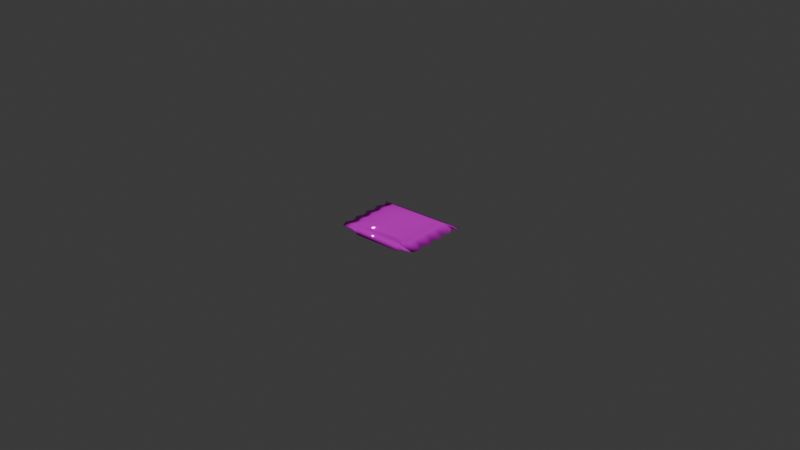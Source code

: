 # Source: Ramyeon_Soup_Material_.blend  (saved by Blender 5.0.119; exported with 4.5.12 LTS)
import bpy
from mathutils import Matrix  # noqa: F401  (used for matrix-valued properties, if any)

bpy.ops.wm.read_factory_settings(use_empty=True)
scene = bpy.context.scene
scene.name = 'Scene'

# ---- collections
col_ramyeon_soup = bpy.data.collections.new('Ramyeon_Soup'); scene.collection.children.link(col_ramyeon_soup)

# ---- images (referenced by path relative to the original .blend; pixels are not part of the script)
import os
ASSET_DIR = os.environ.get("B2B_ASSET_DIR", "")  # directory of the original .blend (textures are referenced by path, not embedded)
HERE = os.path.dirname(os.path.abspath(__file__))  # packed textures are extracted next to this script under _unpacked/

def load_image(name, relpath, width, height, colorspace="sRGB"):
    """Load a texture the original file referenced (path relative to the .blend, or extracted next to this script)."""
    p = next((c for c in (os.path.join(HERE, relpath), os.path.join(ASSET_DIR, relpath)) if relpath and os.path.exists(c)), "")
    if p:
        img = bpy.data.images.load(p, check_existing=True)
        img.name = name
    else:  # same state as the original file: an image datablock whose file is absent (Cycles renders it pink)
        img = bpy.data.images.new(name, width, height)
        img.source = "FILE"
        img.filepath = "//" + (relpath or name)
    img.colorspace_settings.name = colorspace
    return img
img_ramyeon_soup_ramyeon_soup_basecolor_png = load_image('Ramyeon_Soup_Ramyeon_Soup_BaseColor.png', 'Ramyeon_Soup_Ramyeon_Soup_BaseColor.png', 1024, 1024, 'sRGB')
img_ramyeon_soup_ramyeon_soup_normal_png = load_image('Ramyeon_Soup_Ramyeon_Soup_Normal.png', 'Ramyeon_Soup_Ramyeon_Soup_Normal.png', 1024, 1024, 'Non-Color')
img_ramyeon_soup_ramyeon_soup_occlusionroughnessmetallic_png = load_image('Ramyeon_Soup_Ramyeon_Soup_OcclusionRoughnessMetallic.png', 'Ramyeon_Soup_Ramyeon_Soup_OcclusionRoughnessMetallic.png', 1024, 1024, 'sRGB')

# ---- materials (node trees are filled in below, after node groups)
mat_ramyeon_soup = bpy.data.materials.new('Ramyeon_Soup')

# ---- material node trees
mat_ramyeon_soup.use_nodes = True; mat_ramyeon_soup.node_tree.nodes.clear()
_N = mat_ramyeon_soup.node_tree.nodes; _L = mat_ramyeon_soup.node_tree.links
n0 = _N.new('ShaderNodeBsdfPrincipled'); n0.name = 'Principled BSDF'; n0.location = (-200, 100)
n1 = _N.new('ShaderNodeOutputMaterial'); n1.name = 'Material Output'; n1.location = (200, 100)
n2 = _N.new('ShaderNodeTexImage'); n2.name = 'Image Texture'; n2.location = (-818, 156)
n2.image = img_ramyeon_soup_ramyeon_soup_basecolor_png
n3 = _N.new('ShaderNodeTexImage'); n3.name = 'Image Texture.001'; n3.location = (-745, -499)
n3.image = img_ramyeon_soup_ramyeon_soup_normal_png
n4 = _N.new('ShaderNodeTexImage'); n4.name = 'Image Texture.002'; n4.location = (-857, -164)
n4.image = img_ramyeon_soup_ramyeon_soup_occlusionroughnessmetallic_png
n5 = _N.new('ShaderNodeNormalMap'); n5.name = 'Normal Map'; n5.location = (-446, -497)
n6 = _N.new('ShaderNodeSeparateColor'); n6.name = 'Separate Color'; n6.location = (-598, -175)
n7 = _N.new('ShaderNodeMix'); n7.name = 'Mix'; n7.location = (-473, 165)
n7.data_type = 'RGBA'
n7.blend_type = 'COLOR'
n8 = _N.new('ShaderNodeMath'); n8.name = 'Math'; n8.location = (-403, -90)
n8.operation = 'MULTIPLY'
n9 = _N.new('ShaderNodeMath'); n9.name = 'Math.001'; n9.location = (-411, -241)
n9.operation = 'MULTIPLY'
_L.new(n0.outputs[0], n1.inputs[0])
_L.new(n7.outputs[2], n0.inputs[0])
_L.new(n3.outputs[0], n5.inputs[1])
_L.new(n5.outputs[0], n0.inputs[5])
_L.new(n4.outputs[0], n6.inputs[0])
_L.new(n2.outputs[0], n7.inputs[6])
_L.new(n6.outputs[0], n7.inputs[7])
_L.new(n6.outputs[1], n8.inputs[0])
_L.new(n8.outputs[0], n0.inputs[2])
_L.new(n6.outputs[2], n9.inputs[0])
_L.new(n9.outputs[0], n0.inputs[1])
n1.is_active_output = True

# ---- world
world_world = bpy.data.worlds.new('World'); scene.world = world_world
world_world.use_nodes = True; world_world.node_tree.nodes.clear()
_N = world_world.node_tree.nodes; _L = world_world.node_tree.links
n0 = _N.new('ShaderNodeOutputWorld'); n0.name = 'World Output'; n0.location = (200, 100)
n1 = _N.new('ShaderNodeBackground'); n1.name = 'Background'; n1.location = (-200, 100)
n1.inputs[0].default_value = (0.05088, 0.05088, 0.05088, 1.0)
_L.new(n1.outputs[0], n0.inputs[0])
n0.is_active_output = True
world_world.color = (0.05088, 0.05088, 0.05088)
world_world.sun_shadow_jitter_overblur = 0.0

# ---- meshes
me_cube = bpy.data.meshes.new('Cube')
me_cube.from_pydata([(-0.01424, 0.01053, -0.0004139), (0.01424, 0.01053, -0.0004139), (-0.01295, -0.01035, -0.0001575), (0.01295, -0.01035, -0.0001575), (0.01295, -0.005711, -0.0001575), (0.01402, -0.003392, -0.0001575), (0.01295, -0.001072, -0.0001575), (0.01402, 0.001247, -0.0001575), (0.01295, 0.003567, -0.0001575), (0.01402, 0.005886, -0.0001575), (0.01295, 0.008206, -0.000186), (0.01402, -0.008031, -0.0001575), (-0.01295, 0.008206, -0.0004139), (-0.01402, 0.005886, -0.0001575), (-0.01295, 0.003567, -0.0001575), (-0.01402, 0.001247, -0.0001575), (-0.01295, -0.001072, -0.0001575), (-0.01402, -0.003392, -0.0001575), (-0.01295, -0.005711, -0.0001575), (-0.01402, -0.008031, -0.0001575), (0.009162, 0.01053, -0.0004139), (-0.009162, 0.01053, -0.0004139), (-0.009162, -0.01035, -0.0006405), (0.009162, -0.01035, -0.0006405), (0.009162, -0.01035, 0.0007814), (-0.009162, -0.01035, 0.0007814), (0.009162, -0.008031, 0.0007814), (-0.009162, -0.008031, 0.0007814), (0.009162, -0.005711, 0.0007814), (-0.009162, -0.005711, 0.0007814), (0.009162, -0.003392, 0.0007814), (-0.009162, -0.003392, 0.0007814), (0.009162, -0.001072, 0.0007814), (-0.009162, -0.001072, 0.0007814), (0.009162, 0.001247, 0.0007814), (-0.009162, 0.001247, 0.0007814), (0.009162, 0.003567, 0.0007814), (-0.009162, 0.003567, 0.0007814), (0.009162, 0.005886, 0.0007814), (-0.009162, 0.005886, 0.0007814), (0.009162, 0.008206, 0.0007814), (-0.009162, 0.008206, 0.0007814), (0.009162, 0.008206, -0.0006405), (-0.009162, 0.008206, -0.0006405), (0.009162, 0.005886, -0.0006405), (-0.009162, 0.005886, -0.0006405), (0.009162, 0.003567, -0.0006405), (-0.009162, 0.003567, -0.0006405), (0.009162, 0.001247, -0.0006405), (-0.009162, 0.001247, -0.0006405), (0.009162, -0.001072, -0.0006405), (-0.009162, -0.001072, -0.0006405), (0.009162, -0.003392, -0.0006405), (-0.009162, -0.003392, -0.0006405), (0.009162, -0.005711, -0.0006405), (-0.009162, -0.005711, -0.0006405), (0.009162, -0.008031, -0.0006405), (-0.009162, -0.008031, -0.0006405), (0.008723, 0.01053, -0.0004139), (-0.008723, 0.01053, -0.0004139), (-0.007393, -0.01017, -0.001687), (0.007393, -0.01017, -0.001687), (0.007393, -0.01017, 0.001843), (-0.007393, -0.01017, 0.001843), (0.007393, -0.008208, 0.001843), (-0.007393, -0.008208, 0.001843), (0.007393, -0.006242, 0.001843), (-0.007393, -0.006242, 0.001843), (0.007393, -0.004276, 0.001843), (-0.007393, -0.004276, 0.001843), (0.007393, -0.002311, 0.001843), (-0.007393, -0.002311, 0.001843), (0.007393, -0.0003448, 0.001843), (-0.007393, -0.0003448, 0.001843), (0.007393, 0.001621, 0.001843), (-0.007393, 0.001621, 0.001843), (0.007393, 0.003587, 0.001843), (-0.007393, 0.003587, 0.001843), (0.008723, 0.008206, 0.0007814), (-0.008723, 0.008206, 0.0007814), (0.008723, 0.008206, -0.0006405), (-0.008723, 0.008206, -0.0006405), (0.007393, 0.003587, -0.001687), (-0.007393, 0.003587, -0.001687), (0.007393, 0.001621, -0.001687), (-0.007393, 0.001621, -0.001687), (0.007393, -0.0003448, -0.001687), (-0.007393, -0.0003448, -0.001687), (0.007393, -0.002311, -0.001687), (-0.007393, -0.002311, -0.001687), (0.007393, -0.004276, -0.001687), (-0.007393, -0.004276, -0.001687), (0.007393, -0.006242, -0.001687), (-0.007393, -0.006242, -0.001687), (0.007393, -0.008208, -0.001687), (-0.007393, -0.008208, -0.001687), (0.01295, 0.007766, -0.0001575), (-0.01295, 0.007766, -0.0001575), (0.009162, 0.007766, -0.0006405), (-0.009162, 0.007766, -0.0006405), (0.009162, 0.007766, 0.0007814), (-0.009162, 0.007766, 0.0007814), (0.007393, 0.005179, 0.001843), (-0.007393, 0.005179, 0.001843), (0.007393, 0.005179, -0.001687), (-0.007393, 0.005179, -0.001687)], [], [(22, 25, 2), (57, 22, 2, 19), (41, 21, 0), (25, 27, 19, 2), (27, 29, 18, 19), (29, 31, 17, 18), (31, 33, 16, 17), (33, 35, 15, 16), (35, 37, 14, 15), (37, 39, 13, 14), (101, 41, 12, 97), (43, 12, 0), (99, 45, 13, 97), (45, 47, 14, 13), (47, 49, 15, 14), (49, 51, 16, 15), (51, 53, 17, 16), (53, 55, 18, 17), (55, 57, 19, 18), (21, 43, 0), (10, 1, 40), (12, 41, 0), (4, 11, 56, 54), (93, 95, 57, 55), (5, 4, 54, 52), (91, 93, 55, 53), (6, 5, 52, 50), (89, 91, 53, 51), (7, 6, 50, 48), (87, 89, 51, 49), (8, 7, 48, 46), (85, 87, 49, 47), (9, 8, 46, 44), (83, 85, 47, 45), (96, 9, 44, 98), (105, 83, 45, 99), (1, 10, 42, 20), (59, 81, 43, 21), (96, 10, 40, 100), (103, 79, 41, 101), (8, 9, 38, 36), (75, 77, 39, 37), (7, 8, 36, 34), (73, 75, 37, 35), (6, 7, 34, 32), (71, 73, 35, 33), (5, 6, 32, 30), (69, 71, 33, 31), (4, 5, 30, 28), (67, 69, 31, 29), (11, 4, 28, 26), (65, 67, 29, 27), (3, 11, 26, 24), (63, 65, 27, 25), (1, 20, 40), (79, 59, 21, 41), (11, 3, 23, 56), (95, 60, 22, 57), (3, 24, 23), (60, 63, 25, 22), (23, 24, 62, 61), (61, 62, 63, 60), (56, 23, 61, 94), (94, 61, 60, 95), (40, 20, 58, 78), (78, 58, 59, 79), (24, 26, 64, 62), (62, 64, 65, 63), (26, 28, 66, 64), (64, 66, 67, 65), (28, 30, 68, 66), (66, 68, 69, 67), (30, 32, 70, 68), (68, 70, 71, 69), (32, 34, 72, 70), (70, 72, 73, 71), (34, 36, 74, 72), (72, 74, 75, 73), (36, 38, 76, 74), (74, 76, 77, 75), (100, 40, 78, 102), (102, 78, 79, 103), (20, 42, 80, 58), (58, 80, 81, 59), (98, 44, 82, 104), (104, 82, 83, 105), (44, 46, 84, 82), (82, 84, 85, 83), (46, 48, 86, 84), (84, 86, 87, 85), (48, 50, 88, 86), (86, 88, 89, 87), (50, 52, 90, 88), (88, 90, 91, 89), (52, 54, 92, 90), (90, 92, 93, 91), (54, 56, 94, 92), (92, 94, 95, 93), (80, 104, 105, 81), (42, 98, 104, 80), (76, 102, 103, 77), (38, 100, 102, 76), (77, 103, 101, 39), (9, 96, 100, 38), (81, 105, 99, 43), (10, 96, 98, 42), (43, 99, 97, 12), (39, 101, 97, 13)])
me_cube.polygons.foreach_set('use_smooth', [True] * 108)
_k = set([(10, 40), (10, 42), (22, 57), (23, 56), (24, 26), (25, 27), (26, 28), (27, 29), (28, 30), (29, 31), (30, 32), (31, 33), (32, 34), (33, 35), (34, 36), (35, 37), (36, 38), (37, 39), (38, 100), (39, 101), (40, 78), (40, 100), (41, 79), (41, 101), (42, 80), (42, 98), (43, 81), (43, 99), (44, 46), (44, 98), (45, 47), (45, 99), (46, 48), (47, 49), (48, 50), (49, 51), (50, 52), (51, 53), (52, 54), (53, 55), (54, 56), (55, 57), (78, 79), (80, 81)])
me_cube.attributes.new('sharp_edge', 'BOOLEAN', 'EDGE').data.foreach_set('value', [ (min(e.vertices), max(e.vertices)) in _k for e in me_cube.edges])
_uv = me_cube.uv_layers.new(name='UVMap')
_uv.uv.foreach_set('vector', [0.1393, 0.7009, 0.1701, 0.7009, 0.1497, 0.7829, 0.8568, 0.5641, 0.8568, 0.5139, 0.9396, 0.5139, 0.9626, 0.5642, 0.4478, 0.4268, 0.4477, 0.4836, 0.3363, 0.4834, 0.4422, 0.02397, 0.4422, 0.07425, 0.3349, 0.07432, 0.3576, 0.02384, 0.4422, 0.07425, 0.4423, 0.1245, 0.3576, 0.1248, 0.3349, 0.07432, 0.4423, 0.1245, 0.4425, 0.1748, 0.3351, 0.1755, 0.3576, 0.1248, 0.4425, 0.1748, 0.4428, 0.2251, 0.3581, 0.2259, 0.3351, 0.1755, 0.4428, 0.2251, 0.4434, 0.2753, 0.3359, 0.277, 0.3581, 0.2259, 0.4434, 0.2753, 0.4443, 0.3254, 0.3595, 0.3274, 0.3359, 0.277, 0.4443, 0.3254, 0.4458, 0.3758, 0.3379, 0.3789, 0.3595, 0.3274, 0.4477, 0.4172, 0.4478, 0.4268, 0.3608, 0.4307, 0.362, 0.4196, 0.8516, 0.9173, 0.9354, 0.9199, 0.962, 0.9714, 0.8518, 0.9075, 0.8535, 0.8655, 0.9605, 0.868, 0.9363, 0.9088, 0.8535, 0.8655, 0.855, 0.8151, 0.9381, 0.8166, 0.9605, 0.868, 0.855, 0.8151, 0.8558, 0.7649, 0.9619, 0.7662, 0.9381, 0.8166, 0.8558, 0.7649, 0.8563, 0.7147, 0.9392, 0.7154, 0.9619, 0.7662, 0.8563, 0.7147, 0.8566, 0.6646, 0.9625, 0.665, 0.9392, 0.7154, 0.8566, 0.6646, 0.8567, 0.6143, 0.9395, 0.6145, 0.9625, 0.665, 0.8567, 0.6143, 0.8568, 0.5641, 0.9626, 0.5642, 0.9395, 0.6145, 0.8509, 0.9683, 0.8516, 0.9173, 0.962, 0.9714, 0.9306, 0.4305, 0.9574, 0.4831, 0.8446, 0.4272, 0.3608, 0.4307, 0.4478, 0.4268, 0.3363, 0.4834, 0.3656, 0.6148, 0.3425, 0.5645, 0.4483, 0.5643, 0.4484, 0.6145, 0.8123, 0.6028, 0.8123, 0.5603, 0.8568, 0.5641, 0.8567, 0.6143, 0.3427, 0.6654, 0.3656, 0.6148, 0.4484, 0.6145, 0.4486, 0.6648, 0.8122, 0.6453, 0.8123, 0.6028, 0.8567, 0.6143, 0.8566, 0.6646, 0.3661, 0.7157, 0.3427, 0.6654, 0.4486, 0.6648, 0.449, 0.715, 0.812, 0.6877, 0.8122, 0.6453, 0.8566, 0.6646, 0.8563, 0.7147, 0.3435, 0.7666, 0.3661, 0.7157, 0.449, 0.715, 0.4495, 0.7651, 0.8118, 0.7301, 0.812, 0.6877, 0.8563, 0.7147, 0.8558, 0.7649, 0.3673, 0.8169, 0.3435, 0.7666, 0.4495, 0.7651, 0.4504, 0.8153, 0.8115, 0.7724, 0.8118, 0.7301, 0.8558, 0.7649, 0.855, 0.8151, 0.3451, 0.8683, 0.3673, 0.8169, 0.4504, 0.8153, 0.4518, 0.8657, 0.8109, 0.8145, 0.8115, 0.7724, 0.855, 0.8151, 0.8535, 0.8655, 0.3694, 0.909, 0.3451, 0.8683, 0.4518, 0.8657, 0.4534, 0.9072, 0.8101, 0.8484, 0.8109, 0.8145, 0.8535, 0.8655, 0.8518, 0.9075, 0.3425, 0.9702, 0.3697, 0.9186, 0.4535, 0.9169, 0.4537, 0.9678, 0.8414, 0.9681, 0.8419, 0.9172, 0.8516, 0.9173, 0.8509, 0.9683, 0.9309, 0.4207, 0.9306, 0.4305, 0.8446, 0.4272, 0.8448, 0.4175, 0.4893, 0.359, 0.4573, 0.4269, 0.4478, 0.4268, 0.4477, 0.4172, 0.9339, 0.3279, 0.9554, 0.3799, 0.847, 0.3759, 0.8488, 0.3256, 0.4879, 0.2827, 0.4886, 0.3248, 0.4458, 0.3758, 0.4443, 0.3254, 0.9577, 0.2774, 0.9339, 0.3279, 0.8488, 0.3256, 0.85, 0.2754, 0.4875, 0.2404, 0.4879, 0.2827, 0.4443, 0.3254, 0.4434, 0.2753, 0.9355, 0.2262, 0.9577, 0.2774, 0.85, 0.2754, 0.8506, 0.2252, 0.4873, 0.198, 0.4875, 0.2404, 0.4434, 0.2753, 0.4428, 0.2251, 0.9586, 0.1756, 0.9355, 0.2262, 0.8506, 0.2252, 0.851, 0.1749, 0.4871, 0.1555, 0.4873, 0.198, 0.4428, 0.2251, 0.4425, 0.1748, 0.936, 0.1249, 0.9586, 0.1756, 0.851, 0.1749, 0.8512, 0.1246, 0.487, 0.1129, 0.4871, 0.1555, 0.4425, 0.1748, 0.4423, 0.1245, 0.9587, 0.07436, 0.936, 0.1249, 0.8512, 0.1246, 0.8513, 0.07431, 0.4869, 0.0704, 0.487, 0.1129, 0.4423, 0.1245, 0.4422, 0.07425, 0.936, 0.02384, 0.9587, 0.07436, 0.8513, 0.07431, 0.8513, 0.024, 0.4869, 0.02784, 0.4869, 0.0704, 0.4422, 0.07425, 0.4422, 0.02397, 0.9574, 0.4831, 0.8448, 0.4843, 0.8446, 0.4272, 0.4573, 0.4269, 0.4572, 0.4836, 0.4477, 0.4836, 0.4478, 0.4268, 0.3425, 0.5645, 0.3655, 0.5141, 0.4483, 0.5141, 0.4483, 0.5643, 0.8123, 0.5603, 0.8123, 0.5177, 0.8568, 0.5139, 0.8568, 0.5641, 0.1497, 0.2222, 0.1701, 0.3042, 0.1393, 0.3042, 0.1167, 0.6625, 0.193, 0.6625, 0.1701, 0.7009, 0.1393, 0.7009, 0.1393, 0.3042, 0.1701, 0.3042, 0.193, 0.3426, 0.1167, 0.3426, 0.1167, 0.3426, 0.193, 0.3426, 0.193, 0.6625, 0.1167, 0.6625, 0.4483, 0.5643, 0.4483, 0.5141, 0.4928, 0.5179, 0.4928, 0.5604, 0.4928, 0.5604, 0.4928, 0.5179, 0.8123, 0.5177, 0.8123, 0.5603, 0.8446, 0.4272, 0.8448, 0.4843, 0.8352, 0.4843, 0.835, 0.4272, 0.835, 0.4272, 0.8352, 0.4843, 0.4572, 0.4836, 0.4573, 0.4269, 0.8513, 0.024, 0.8513, 0.07431, 0.8066, 0.07045, 0.8066, 0.02789, 0.8066, 0.02789, 0.8066, 0.07045, 0.4869, 0.0704, 0.4869, 0.02784, 0.8513, 0.07431, 0.8512, 0.1246, 0.8065, 0.113, 0.8066, 0.07045, 0.8066, 0.07045, 0.8065, 0.113, 0.487, 0.1129, 0.4869, 0.0704, 0.8512, 0.1246, 0.851, 0.1749, 0.8064, 0.1555, 0.8065, 0.113, 0.8065, 0.113, 0.8064, 0.1555, 0.4871, 0.1555, 0.487, 0.1129, 0.851, 0.1749, 0.8506, 0.2252, 0.8062, 0.198, 0.8064, 0.1555, 0.8064, 0.1555, 0.8062, 0.198, 0.4873, 0.198, 0.4871, 0.1555, 0.8506, 0.2252, 0.85, 0.2754, 0.8059, 0.2404, 0.8062, 0.198, 0.8062, 0.198, 0.8059, 0.2404, 0.4875, 0.2404, 0.4873, 0.198, 0.85, 0.2754, 0.8488, 0.3256, 0.8054, 0.2827, 0.8059, 0.2404, 0.8059, 0.2404, 0.8054, 0.2827, 0.4879, 0.2827, 0.4875, 0.2404, 0.8488, 0.3256, 0.847, 0.3759, 0.8047, 0.3247, 0.8054, 0.2827, 0.8054, 0.2827, 0.8047, 0.3247, 0.4886, 0.3248, 0.4879, 0.2827, 0.8448, 0.4175, 0.8446, 0.4272, 0.835, 0.4272, 0.8036, 0.3586, 0.8036, 0.3586, 0.835, 0.4272, 0.4573, 0.4269, 0.4893, 0.359, 0.4537, 0.9678, 0.4535, 0.9169, 0.4631, 0.9169, 0.4633, 0.9677, 0.4633, 0.9677, 0.4631, 0.9169, 0.8419, 0.9172, 0.8414, 0.9681, 0.4534, 0.9072, 0.4518, 0.8657, 0.4945, 0.8147, 0.4952, 0.849, 0.4952, 0.849, 0.4945, 0.8147, 0.8109, 0.8145, 0.8101, 0.8484, 0.4518, 0.8657, 0.4504, 0.8153, 0.4939, 0.7726, 0.4945, 0.8147, 0.4945, 0.8147, 0.4939, 0.7726, 0.8115, 0.7724, 0.8109, 0.8145, 0.4504, 0.8153, 0.4495, 0.7651, 0.4935, 0.7303, 0.4939, 0.7726, 0.4939, 0.7726, 0.4935, 0.7303, 0.8118, 0.7301, 0.8115, 0.7724, 0.4495, 0.7651, 0.449, 0.715, 0.4932, 0.6879, 0.4935, 0.7303, 0.4935, 0.7303, 0.4932, 0.6879, 0.812, 0.6877, 0.8118, 0.7301, 0.449, 0.715, 0.4486, 0.6648, 0.493, 0.6454, 0.4932, 0.6879, 0.4932, 0.6879, 0.493, 0.6454, 0.8122, 0.6453, 0.812, 0.6877, 0.4486, 0.6648, 0.4484, 0.6145, 0.4929, 0.6029, 0.493, 0.6454, 0.493, 0.6454, 0.4929, 0.6029, 0.8123, 0.6028, 0.8122, 0.6453, 0.4484, 0.6145, 0.4483, 0.5643, 0.4928, 0.5604, 0.4929, 0.6029, 0.4929, 0.6029, 0.4928, 0.5604, 0.8123, 0.5603, 0.8123, 0.6028, 0.4631, 0.9169, 0.4952, 0.849, 0.8101, 0.8484, 0.8419, 0.9172, 0.4535, 0.9169, 0.4534, 0.9072, 0.4952, 0.849, 0.4631, 0.9169, 0.8047, 0.3247, 0.8036, 0.3586, 0.4893, 0.359, 0.4886, 0.3248, 0.847, 0.3759, 0.8448, 0.4175, 0.8036, 0.3586, 0.8047, 0.3247, 0.4886, 0.3248, 0.4893, 0.359, 0.4477, 0.4172, 0.4458, 0.3758, 0.9554, 0.3799, 0.9309, 0.4207, 0.8448, 0.4175, 0.847, 0.3759, 0.8419, 0.9172, 0.8101, 0.8484, 0.8518, 0.9075, 0.8516, 0.9173, 0.3697, 0.9186, 0.3694, 0.909, 0.4534, 0.9072, 0.4535, 0.9169, 0.8516, 0.9173, 0.8518, 0.9075, 0.9363, 0.9088, 0.9354, 0.9199, 0.4458, 0.3758, 0.4477, 0.4172, 0.362, 0.4196, 0.3379, 0.3789])
me_cube.materials.append(mat_ramyeon_soup)
me_cube.update()

# ---- objects
ob_ramyeon_soup = bpy.data.objects.new('Ramyeon_Soup', me_cube)

# ---- transforms, parenting, visibility, modifiers, constraints
ob_ramyeon_soup.location = (0.0, 0.0, 0.0)

# ---- collection membership
col_ramyeon_soup.objects.link(ob_ramyeon_soup)

# ---- scene / render settings (as saved in the file)
scene.frame_start = 0; scene.frame_end = 20; scene.frame_set(0)
scene.render.engine = 'BLENDER_EEVEE_NEXT'
scene.render.bake_bias = 0.0
scene.render.bake_samples = 0
scene.cycles.sampling_pattern = 'TABULATED_SOBOL'
scene.eevee.use_volume_custom_range = False
bpy.context.view_layer.update()

# ---- added for rendering (the .blend has no active camera and no usable light): camera, sun
cam_auto = bpy.data.cameras.new('AutoCamera')
cam_auto.lens = 50.0
cam_auto.sensor_width = 36.0
cam_auto.clip_end = 1000.0
ob_auto_camera = bpy.data.objects.new('AutoCamera', cam_auto)
scene.collection.objects.link(ob_auto_camera)
ob_auto_camera.location = (0.185045, -0.221966, 0.148114)
ob_auto_camera.rotation_euler = (1.09748, -7.21219e-08, 0.694738)
scene.camera = ob_auto_camera
light_auto_sun = bpy.data.lights.new('AutoSun', 'SUN')
light_auto_sun.energy = 3.0
light_auto_sun.angle = 0.0523599
ob_auto_sun = bpy.data.objects.new('AutoSun', light_auto_sun)
scene.collection.objects.link(ob_auto_sun)
ob_auto_sun.rotation_euler = (0.872665, 0.174533, 0.523599)
bpy.context.view_layer.update()
